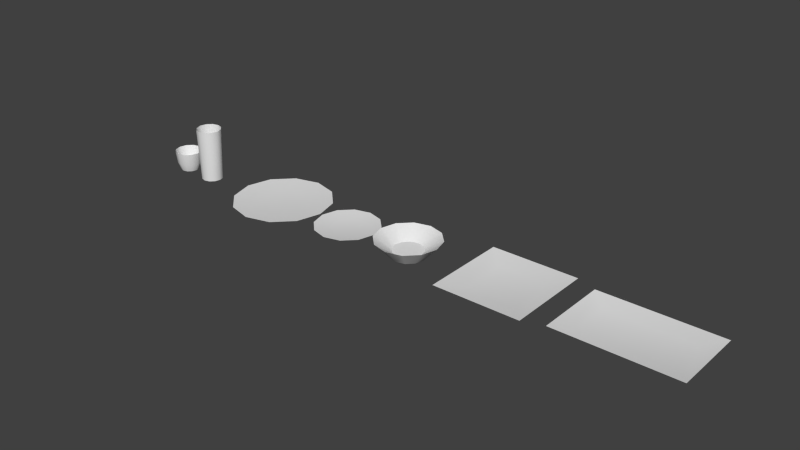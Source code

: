 # Source: Dishes.blend  (saved by Blender 2.70.0; exported with 4.5.12 LTS)
import bpy
from mathutils import Matrix  # noqa: F401  (used for matrix-valued properties, if any)

bpy.ops.wm.read_factory_settings(use_empty=True)
scene = bpy.context.scene
scene.name = 'Scene'

# ---- collections
col_collection_1 = bpy.data.collections.new('Collection 1'); scene.collection.children.link(col_collection_1)

# ---- materials (node trees are filled in below, after node groups)
mat_default = bpy.data.materials.new('Default')
mat_default.alpha_threshold = 0.0
mat_default.use_transparent_shadow = False
mat_default.roughness = 0.5
mat_default.line_color = (0.0, 0.0, 0.0, 1.0)

# ---- material node trees

# ---- world
world_world = bpy.data.worlds.new('World'); scene.world = world_world
world_world.color = (0.05088, 0.05088, 0.05088)
world_world.use_sun_shadow = False
world_world.sun_shadow_jitter_overblur = 0.0
world_world.cycles.sampling_method = 'MANUAL'
world_world.cycles.sample_map_resolution = 256

# ---- meshes
me_dish_007 = bpy.data.meshes.new('Dish.007')
me_dish_007.from_pydata([(0.02646, -0.03375, 0.01528), (0.03056, -0.03375, -4.487e-09), (0.04074, -0.006658, -4.487e-09), (0.03528, -0.006658, 0.02037), (0.01528, -0.03375, 0.02646), (0.02037, -0.006658, 0.03528), (1.49e-07, -0.03375, 0.03056), (1.49e-07, -0.006658, 0.04073), (-0.01528, -0.03375, 0.02646), (-0.02037, -0.006658, 0.03528), (-0.02646, -0.03375, 0.01528), (-0.03528, -0.006658, 0.02037), (-0.03056, -0.03375, -4.487e-09), (-0.04073, -0.006658, -4.487e-09), (-0.02646, -0.03375, -0.01528), (-0.03528, -0.006658, -0.02037), (-0.01528, -0.03375, -0.02646), (-0.02037, -0.006658, -0.03528), (1.49e-07, -0.03375, -0.03056), (1.49e-07, -0.006658, -0.04074), (0.01528, -0.03375, -0.02646), (0.02037, -0.006658, -0.03528), (0.02646, -0.03375, -0.01528), (0.03528, -0.006658, -0.02037), (0.02347, -0.0191, -0.01355), (0.01355, -0.0191, -0.02347), (1.49e-07, -0.0191, -0.0271), (-0.01355, -0.0191, -0.02347), (-0.02347, -0.0191, -0.01355), (-0.0271, -0.0191, -4.487e-09), (-0.02347, -0.0191, 0.01355), (-0.01355, -0.0191, 0.02347), (1.49e-07, -0.0191, 0.0271), (0.01355, -0.0191, 0.02347), (0.02347, -0.0191, 0.01355), (0.0271, -0.0191, -4.487e-09), (0.03934, 0.0332, -0.02271), (0.02271, 0.0332, -0.03934), (1.49e-07, 0.0332, -0.04542), (-0.02271, 0.0332, -0.03934), (-0.03934, 0.0332, -0.02271), (-0.04542, 0.0332, -4.487e-09), (-0.03934, 0.0332, 0.02271), (-0.02271, 0.0332, 0.03933), (1.49e-07, 0.0332, 0.04542), (0.02271, 0.0332, 0.03933), (0.03934, 0.0332, 0.02271), (0.04542, 0.0332, -4.487e-09)], [], [(0, 1, 2, 3), (4, 0, 3, 5), (6, 4, 5, 7), (8, 6, 7, 9), (10, 8, 9, 11), (12, 10, 11, 13), (14, 12, 13, 15), (16, 14, 15, 17), (18, 16, 17, 19), (20, 18, 19, 21), (22, 20, 21, 23), (1, 22, 23, 2), (36, 37, 25, 24), (37, 38, 26, 25), (38, 39, 27, 26), (39, 40, 28, 27), (40, 41, 29, 28), (41, 42, 30, 29), (42, 43, 31, 30), (43, 44, 32, 31), (44, 45, 33, 32), (45, 46, 34, 33), (46, 47, 35, 34), (47, 36, 24, 35), (2, 47, 46, 3), (3, 46, 45, 5), (5, 45, 44, 7), (7, 44, 43, 9), (9, 43, 42, 11), (11, 42, 41, 13), (13, 41, 40, 15), (15, 40, 39, 17), (17, 39, 38, 19), (19, 38, 37, 21), (21, 37, 36, 23), (23, 36, 47, 2), (35, 24, 25, 26, 27, 28, 29, 30, 31, 32, 33, 34), (1, 0, 4, 6, 8, 10, 12, 14, 16, 18, 20, 22)])
me_dish_007.polygons.foreach_set('use_smooth', [True] * 38)
_uv = me_dish_007.uv_layers.new(name='UVMap')
_uv.uv.foreach_set('vector', [0.9287, 0.2525, 0.995, 0.5, 0.995, 0.5, 0.9287, 0.2525, 0.7475, 0.07128, 0.9287, 0.2525, 0.9287, 0.2525, 0.7475, 0.07128, 0.5, 0.00495, 0.7475, 0.07128, 0.7475, 0.07128, 0.5, 0.00495, 0.2525, 0.07128, 0.5, 0.00495, 0.5, 0.00495, 0.2525, 0.07128, 0.07128, 0.2525, 0.2525, 0.07128, 0.2525, 0.07128, 0.07128, 0.2525, 0.00495, 0.5, 0.07128, 0.2525, 0.07128, 0.2525, 0.00495, 0.5, 0.07128, 0.7475, 0.00495, 0.5, 0.00495, 0.5, 0.07128, 0.7475, 0.2525, 0.9287, 0.07128, 0.7475, 0.07128, 0.7475, 0.2525, 0.9287, 0.5, 0.995, 0.2525, 0.9287, 0.2525, 0.9287, 0.5, 0.995, 0.7475, 0.9287, 0.5, 0.995, 0.5, 0.995, 0.7475, 0.9287, 0.9287, 0.7475, 0.7475, 0.9287, 0.7475, 0.9287, 0.9287, 0.7475, 0.995, 0.5, 0.9287, 0.7475, 0.9287, 0.7475, 0.995, 0.5, 0.9287, 0.7475, 0.7475, 0.9287, 0.7475, 0.9287, 0.9287, 0.7475, 0.7475, 0.9287, 0.5, 0.995, 0.5, 0.995, 0.7475, 0.9287, 0.5, 0.995, 0.2525, 0.9287, 0.2525, 0.9287, 0.5, 0.995, 0.2525, 0.9287, 0.07128, 0.7475, 0.07128, 0.7475, 0.2525, 0.9287, 0.07128, 0.7475, 0.00495, 0.5, 0.00495, 0.5, 0.07128, 0.7475, 0.00495, 0.5, 0.07128, 0.2525, 0.07128, 0.2525, 0.00495, 0.5, 0.07128, 0.2525, 0.2525, 0.07128, 0.2525, 0.07128, 0.07128, 0.2525, 0.2525, 0.07128, 0.5, 0.00495, 0.5, 0.00495, 0.2525, 0.07128, 0.5, 0.00495, 0.7475, 0.07128, 0.7475, 0.07128, 0.5, 0.00495, 0.7475, 0.07128, 0.9287, 0.2525, 0.9287, 0.2525, 0.7475, 0.07128, 0.9287, 0.2525, 0.995, 0.5, 0.995, 0.5, 0.9287, 0.2525, 0.995, 0.5, 0.9287, 0.7475, 0.9287, 0.7475, 0.995, 0.5, 0.995, 0.5, 0.995, 0.5, 0.9287, 0.2525, 0.9287, 0.2525, 0.9287, 0.2525, 0.9287, 0.2525, 0.7475, 0.07128, 0.7475, 0.07128, 0.7475, 0.07128, 0.7475, 0.07128, 0.5, 0.00495, 0.5, 0.00495, 0.5, 0.00495, 0.5, 0.00495, 0.2525, 0.07128, 0.2525, 0.07128, 0.2525, 0.07128, 0.2525, 0.07128, 0.07128, 0.2525, 0.07128, 0.2525, 0.07128, 0.2525, 0.07128, 0.2525, 0.00495, 0.5, 0.00495, 0.5, 0.00495, 0.5, 0.00495, 0.5, 0.07128, 0.7475, 0.07128, 0.7475, 0.07128, 0.7475, 0.07128, 0.7475, 0.2525, 0.9287, 0.2525, 0.9287, 0.2525, 0.9287, 0.2525, 0.9287, 0.5, 0.995, 0.5, 0.995, 0.5, 0.995, 0.5, 0.995, 0.7475, 0.9287, 0.7475, 0.9287, 0.7475, 0.9287, 0.7475, 0.9287, 0.9287, 0.7475, 0.9287, 0.7475, 0.9287, 0.7475, 0.9287, 0.7475, 0.995, 0.5, 0.995, 0.5, 0.995, 0.5, 0.9287, 0.7475, 0.7475, 0.9287, 0.5, 0.995, 0.2525, 0.9287, 0.07128, 0.7475, 0.00495, 0.5, 0.07128, 0.2525, 0.2525, 0.07128, 0.5, 0.00495, 0.7475, 0.07128, 0.9287, 0.2525, 0.995, 0.5, 0.9287, 0.2525, 0.7475, 0.07128, 0.5, 0.00495, 0.2525, 0.07128, 0.07128, 0.2525, 0.00495, 0.5, 0.07128, 0.7475, 0.2525, 0.9287, 0.5, 0.995, 0.7475, 0.9287, 0.9287, 0.7475])
me_dish_007.materials.append(mat_default)
me_dish_007.use_remesh_preserve_volume = False
me_dish_007.use_remesh_preserve_attributes = False
me_dish_007.use_mirror_vertex_groups = False
me_dish_007.update()
me_dish_006 = bpy.data.meshes.new('Dish.006')
me_dish_006.from_pydata([(0.03096, -0.08834, 0.01788), (0.03575, -0.08834, 2.642e-09), (0.04184, 0.08853, 2.642e-09), (0.03624, 0.08853, 0.02092), (0.01788, -0.08834, 0.03096), (0.02092, 0.08853, 0.03624), (5.96e-08, -0.08834, 0.03575), (5.96e-08, 0.08853, 0.04184), (-0.01788, -0.08834, 0.03096), (-0.02092, 0.08853, 0.03624), (-0.03096, -0.08834, 0.01788), (-0.03624, 0.08853, 0.02092), (-0.03575, -0.08834, 2.642e-09), (-0.04184, 0.08853, 2.642e-09), (-0.03096, -0.08834, -0.01788), (-0.03624, 0.08853, -0.02092), (-0.01788, -0.08834, -0.03096), (-0.02092, 0.08853, -0.03624), (5.96e-08, -0.08834, -0.03575), (5.96e-08, 0.08853, -0.04184), (0.01788, -0.08834, -0.03096), (0.02092, 0.08853, -0.03624), (0.03096, -0.08834, -0.01788), (0.03624, 0.08853, -0.02092), (0.02746, -0.0712, -0.01585), (0.01586, -0.0712, -0.02746), (5.96e-08, -0.0712, -0.03171), (-0.01585, -0.0712, -0.02746), (-0.02746, -0.0712, -0.01585), (-0.03171, -0.0712, 2.642e-09), (-0.02746, -0.0712, 0.01586), (-0.01585, -0.0712, 0.02746), (5.96e-08, -0.0712, 0.03171), (0.01586, -0.0712, 0.02746), (0.02746, -0.0712, 0.01586), (0.03171, -0.0712, 2.642e-09)], [], [(0, 1, 2, 3), (4, 0, 3, 5), (6, 4, 5, 7), (8, 6, 7, 9), (10, 8, 9, 11), (12, 10, 11, 13), (14, 12, 13, 15), (16, 14, 15, 17), (18, 16, 17, 19), (20, 18, 19, 21), (22, 20, 21, 23), (1, 22, 23, 2), (23, 21, 25, 24), (21, 19, 26, 25), (19, 17, 27, 26), (17, 15, 28, 27), (15, 13, 29, 28), (13, 11, 30, 29), (11, 9, 31, 30), (9, 7, 32, 31), (7, 5, 33, 32), (5, 3, 34, 33), (3, 2, 35, 34), (2, 23, 24, 35), (22, 1, 0, 4, 6, 8, 10, 12, 14, 16, 18, 20), (30, 31, 32, 33, 34, 35, 24, 25, 26, 27, 28, 29)])
me_dish_006.polygons.foreach_set('use_smooth', [True] * 26)
_uv = me_dish_006.uv_layers.new(name='UVMap')
_uv.uv.foreach_set('vector', [0.9287, 0.2525, 0.995, 0.5, 0.995, 0.5, 0.9287, 0.2525, 0.7475, 0.07128, 0.9287, 0.2525, 0.9287, 0.2525, 0.7475, 0.07128, 0.5, 0.00495, 0.7475, 0.07128, 0.7475, 0.07128, 0.5, 0.00495, 0.2525, 0.07128, 0.5, 0.00495, 0.5, 0.00495, 0.2525, 0.07128, 0.07128, 0.2525, 0.2525, 0.07128, 0.2525, 0.07128, 0.07128, 0.2525, 0.00495, 0.5, 0.07128, 0.2525, 0.07128, 0.2525, 0.00495, 0.5, 0.07128, 0.7475, 0.00495, 0.5, 0.00495, 0.5, 0.07128, 0.7475, 0.2525, 0.9287, 0.07128, 0.7475, 0.07128, 0.7475, 0.2525, 0.9287, 0.5, 0.995, 0.2525, 0.9287, 0.2525, 0.9287, 0.5, 0.995, 0.7475, 0.9287, 0.5, 0.995, 0.5, 0.995, 0.7475, 0.9287, 0.9287, 0.7475, 0.7475, 0.9287, 0.7475, 0.9287, 0.9287, 0.7475, 0.995, 0.5, 0.9287, 0.7475, 0.9287, 0.7475, 0.995, 0.5, 0.9287, 0.7475, 0.7475, 0.9287, 0.7475, 0.9287, 0.9287, 0.7475, 0.7475, 0.9287, 0.5, 0.995, 0.5, 0.995, 0.7475, 0.9287, 0.5, 0.995, 0.2525, 0.9287, 0.2525, 0.9287, 0.5, 0.995, 0.2525, 0.9287, 0.07128, 0.7475, 0.07128, 0.7475, 0.2525, 0.9287, 0.07128, 0.7475, 0.00495, 0.5, 0.00495, 0.5, 0.07128, 0.7475, 0.00495, 0.5, 0.07128, 0.2525, 0.07128, 0.2525, 0.00495, 0.5, 0.07128, 0.2525, 0.2525, 0.07128, 0.2525, 0.07128, 0.07128, 0.2525, 0.2525, 0.07128, 0.5, 0.00495, 0.5, 0.00495, 0.2525, 0.07128, 0.5, 0.00495, 0.7475, 0.07128, 0.7475, 0.07128, 0.5, 0.00495, 0.7475, 0.07128, 0.9287, 0.2525, 0.9287, 0.2525, 0.7475, 0.07128, 0.9287, 0.2525, 0.995, 0.5, 0.995, 0.5, 0.9287, 0.2525, 0.995, 0.5, 0.9287, 0.7475, 0.9287, 0.7475, 0.995, 0.5, 0.9287, 0.7475, 0.995, 0.5, 0.9287, 0.2525, 0.7475, 0.07128, 0.5, 0.00495, 0.2525, 0.07128, 0.07128, 0.2525, 0.00495, 0.5, 0.07128, 0.7475, 0.2525, 0.9287, 0.5, 0.995, 0.7475, 0.9287, 0.07128, 0.2525, 0.2525, 0.07128, 0.5, 0.00495, 0.7475, 0.07128, 0.9287, 0.2525, 0.995, 0.5, 0.9287, 0.7475, 0.7475, 0.9287, 0.5, 0.995, 0.2525, 0.9287, 0.07128, 0.7475, 0.00495, 0.5])
me_dish_006.materials.append(mat_default)
me_dish_006.use_remesh_preserve_volume = False
me_dish_006.use_remesh_preserve_attributes = False
me_dish_006.use_mirror_vertex_groups = False
me_dish_006.update()
me_dish_005 = bpy.data.meshes.new('Dish.005')
me_dish_005.from_pydata([(0.07621, -0.01235, 0.044), (0.08799, -0.01235, 4.126e-10), (0.1636, 0.008563, 4.126e-10), (0.1417, 0.008563, 0.08179), (0.044, -0.01235, 0.07621), (0.08179, 0.008563, 0.1417), (5.018e-11, -0.01235, 0.08799), (5.018e-11, 0.008563, 0.1636), (-0.044, -0.01235, 0.07621), (-0.08179, 0.008563, 0.1417), (-0.07621, -0.01235, 0.044), (-0.1417, 0.008563, 0.08179), (-0.08799, -0.01235, 4.126e-10), (-0.1636, 0.008563, 4.126e-10), (-0.07621, -0.01235, -0.044), (-0.1417, 0.008563, -0.08179), (-0.044, -0.01235, -0.07621), (-0.08179, 0.008563, -0.1417), (5.018e-11, -0.01235, -0.08799), (5.018e-11, 0.008563, -0.1636), (0.044, -0.01235, -0.07621), (0.08179, 0.008563, -0.1417), (0.07621, -0.01235, -0.044), (0.1417, 0.008563, -0.08179), (0.06759, 0.0008489, -0.03902), (0.03902, 0.0008489, -0.06759), (5.018e-11, 0.0008489, -0.07804), (-0.03902, 0.0008489, -0.06759), (-0.06759, 0.0008489, -0.03902), (-0.07804, 0.0008489, 4.126e-10), (-0.06759, 0.0008489, 0.03902), (-0.03902, 0.0008489, 0.06759), (5.018e-11, 0.0008489, 0.07804), (0.03902, 0.0008489, 0.06759), (0.06759, 0.0008489, 0.03902), (0.07804, 0.0008489, 4.126e-10)], [], [(0, 1, 2, 3), (4, 0, 3, 5), (6, 4, 5, 7), (8, 6, 7, 9), (10, 8, 9, 11), (12, 10, 11, 13), (14, 12, 13, 15), (16, 14, 15, 17), (18, 16, 17, 19), (20, 18, 19, 21), (22, 20, 21, 23), (1, 22, 23, 2), (23, 21, 25, 24), (21, 19, 26, 25), (19, 17, 27, 26), (17, 15, 28, 27), (15, 13, 29, 28), (13, 11, 30, 29), (11, 9, 31, 30), (9, 7, 32, 31), (7, 5, 33, 32), (5, 3, 34, 33), (3, 2, 35, 34), (2, 23, 24, 35), (28, 29, 30, 31, 32, 33, 34, 35, 24, 25, 26, 27), (12, 14, 16, 18, 20, 22, 1, 0, 4, 6, 8, 10)])
me_dish_005.polygons.foreach_set('use_smooth', [True] * 26)
_uv = me_dish_005.uv_layers.new(name='UVMap')
_uv.uv.foreach_set('vector', [0.9287, 0.2525, 0.995, 0.5, 0.995, 0.5, 0.9287, 0.2525, 0.7475, 0.07128, 0.9287, 0.2525, 0.9287, 0.2525, 0.7475, 0.07128, 0.5, 0.00495, 0.7475, 0.07128, 0.7475, 0.07128, 0.5, 0.00495, 0.2525, 0.07128, 0.5, 0.00495, 0.5, 0.00495, 0.2525, 0.07128, 0.07128, 0.2525, 0.2525, 0.07128, 0.2525, 0.07128, 0.07128, 0.2525, 0.00495, 0.5, 0.07128, 0.2525, 0.07128, 0.2525, 0.00495, 0.5, 0.07128, 0.7475, 0.00495, 0.5, 0.00495, 0.5, 0.07128, 0.7475, 0.2525, 0.9287, 0.07128, 0.7475, 0.07128, 0.7475, 0.2525, 0.9287, 0.5, 0.995, 0.2525, 0.9287, 0.2525, 0.9287, 0.5, 0.995, 0.7475, 0.9287, 0.5, 0.995, 0.5, 0.995, 0.7475, 0.9287, 0.9287, 0.7475, 0.7475, 0.9287, 0.7475, 0.9287, 0.9287, 0.7475, 0.995, 0.5, 0.9287, 0.7475, 0.9287, 0.7475, 0.995, 0.5, 0.9287, 0.7475, 0.7475, 0.9287, 0.7475, 0.9287, 0.9287, 0.7475, 0.7475, 0.9287, 0.5, 0.995, 0.5, 0.995, 0.7475, 0.9287, 0.5, 0.995, 0.2525, 0.9287, 0.2525, 0.9287, 0.5, 0.995, 0.2525, 0.9287, 0.07128, 0.7475, 0.07128, 0.7475, 0.2525, 0.9287, 0.07128, 0.7475, 0.00495, 0.5, 0.00495, 0.5, 0.07128, 0.7475, 0.00495, 0.5, 0.07128, 0.2525, 0.07128, 0.2525, 0.00495, 0.5, 0.07128, 0.2525, 0.2525, 0.07128, 0.2525, 0.07128, 0.07128, 0.2525, 0.2525, 0.07128, 0.5, 0.00495, 0.5, 0.00495, 0.2525, 0.07128, 0.5, 0.00495, 0.7475, 0.07128, 0.7475, 0.07128, 0.5, 0.00495, 0.7475, 0.07128, 0.9287, 0.2525, 0.9287, 0.2525, 0.7475, 0.07128, 0.9287, 0.2525, 0.995, 0.5, 0.995, 0.5, 0.9287, 0.2525, 0.995, 0.5, 0.9287, 0.7475, 0.9287, 0.7475, 0.995, 0.5, 0.07128, 0.7475, 0.00495, 0.5, 0.07128, 0.2525, 0.2525, 0.07128, 0.5, 0.00495, 0.7475, 0.07128, 0.9287, 0.2525, 0.995, 0.5, 0.9287, 0.7475, 0.7475, 0.9287, 0.5, 0.995, 0.2525, 0.9287, 0.00495, 0.5, 0.07128, 0.7475, 0.2525, 0.9287, 0.5, 0.995, 0.7475, 0.9287, 0.9287, 0.7475, 0.995, 0.5, 0.9287, 0.2525, 0.7475, 0.07128, 0.5, 0.00495, 0.2525, 0.07128, 0.07128, 0.2525])
me_dish_005.materials.append(mat_default)
me_dish_005.use_remesh_preserve_volume = False
me_dish_005.use_remesh_preserve_attributes = False
me_dish_005.use_mirror_vertex_groups = False
me_dish_005.update()
me_dish_004 = bpy.data.meshes.new('Dish.004')
me_dish_004.from_pydata([(0.04956, -0.01234, 0.02861), (0.05723, -0.01234, -1.033e-10), (0.1064, 0.008567, -1.033e-10), (0.09214, 0.008567, 0.0532), (0.02861, -0.01234, 0.04956), (0.0532, 0.008567, 0.09214), (-2.98e-08, -0.01234, 0.05723), (-2.98e-08, 0.008567, 0.1064), (-0.02862, -0.01234, 0.04956), (-0.0532, 0.008567, 0.09214), (-0.04956, -0.01234, 0.02861), (-0.09214, 0.008567, 0.0532), (-0.05723, -0.01234, -1.033e-10), (-0.1064, 0.008567, -1.033e-10), (-0.04956, -0.01234, -0.02861), (-0.09214, 0.008567, -0.0532), (-0.02862, -0.01234, -0.04956), (-0.0532, 0.008567, -0.09214), (-2.98e-08, -0.01234, -0.05723), (-2.98e-08, 0.008567, -0.1064), (0.02861, -0.01234, -0.04956), (0.0532, 0.008567, -0.09214), (0.04956, -0.01234, -0.02861), (0.09214, 0.008567, -0.0532), (0.04396, 0.0008527, -0.02538), (0.02538, 0.0008527, -0.04396), (-2.98e-08, 0.0008527, -0.05076), (-0.02538, 0.0008527, -0.04396), (-0.04396, 0.0008527, -0.02538), (-0.05076, 0.0008527, -1.033e-10), (-0.04396, 0.0008527, 0.02538), (-0.02538, 0.0008527, 0.04396), (-2.98e-08, 0.0008527, 0.05076), (0.02538, 0.0008527, 0.04396), (0.04396, 0.0008527, 0.02538), (0.05076, 0.0008527, -1.033e-10)], [], [(0, 1, 2, 3), (4, 0, 3, 5), (6, 4, 5, 7), (8, 6, 7, 9), (10, 8, 9, 11), (12, 10, 11, 13), (14, 12, 13, 15), (16, 14, 15, 17), (18, 16, 17, 19), (20, 18, 19, 21), (22, 20, 21, 23), (1, 22, 23, 2), (23, 21, 25, 24), (21, 19, 26, 25), (19, 17, 27, 26), (17, 15, 28, 27), (15, 13, 29, 28), (13, 11, 30, 29), (11, 9, 31, 30), (9, 7, 32, 31), (7, 5, 33, 32), (5, 3, 34, 33), (3, 2, 35, 34), (2, 23, 24, 35), (35, 24, 25, 26, 27, 28, 29, 30, 31, 32, 33, 34), (12, 14, 16, 18, 20, 22, 1, 0, 4, 6, 8, 10)])
me_dish_004.polygons.foreach_set('use_smooth', [True] * 26)
_uv = me_dish_004.uv_layers.new(name='UVMap')
_uv.uv.foreach_set('vector', [0.9287, 0.2525, 0.9287, 0.2525, 0.9287, 0.2525, 0.9287, 0.2525, 0.9287, 0.2525, 0.9287, 0.2525, 0.9287, 0.2525, 0.9287, 0.2525, 0.9287, 0.2525, 0.9287, 0.2525, 0.9287, 0.2525, 0.9287, 0.2525, 0.9287, 0.2525, 0.9287, 0.2525, 0.9287, 0.2525, 0.9287, 0.2525, 0.9287, 0.2525, 0.9287, 0.2525, 0.9287, 0.2525, 0.9287, 0.2525, 0.9287, 0.2525, 0.9287, 0.2525, 0.9287, 0.2525, 0.9287, 0.2525, 0.9287, 0.2525, 0.9287, 0.2525, 0.9287, 0.2525, 0.9287, 0.2525, 0.9287, 0.2525, 0.9287, 0.2525, 0.9287, 0.2525, 0.9287, 0.2525, 0.9287, 0.2525, 0.9287, 0.2525, 0.9287, 0.2525, 0.9287, 0.2525, 0.9287, 0.2525, 0.9287, 0.2525, 0.9287, 0.2525, 0.9287, 0.2525, 0.9287, 0.2525, 0.9287, 0.2525, 0.9287, 0.2525, 0.9287, 0.2525, 0.9287, 0.2525, 0.9287, 0.2525, 0.9287, 0.2525, 0.9287, 0.2525, 0.9287, 0.2525, 0.9287, 0.2525, 0.9287, 0.2525, 0.9287, 0.2525, 0.9287, 0.2525, 0.9287, 0.2525, 0.9287, 0.2525, 0.9287, 0.2525, 0.9287, 0.2525, 0.9287, 0.2525, 0.9287, 0.2525, 0.9287, 0.2525, 0.9287, 0.2525, 0.9287, 0.2525, 0.9287, 0.2525, 0.9287, 0.2525, 0.9287, 0.2525, 0.9287, 0.2525, 0.9287, 0.2525, 0.9287, 0.2525, 0.9287, 0.2525, 0.9287, 0.2525, 0.9287, 0.2525, 0.9287, 0.2525, 0.9287, 0.2525, 0.9287, 0.2525, 0.9287, 0.2525, 0.9287, 0.2525, 0.9287, 0.2525, 0.9287, 0.2525, 0.9287, 0.2525, 0.9287, 0.2525, 0.9287, 0.2525, 0.9287, 0.2525, 0.9287, 0.2525, 0.9287, 0.2525, 0.9287, 0.2525, 0.9287, 0.2525, 0.9287, 0.2525, 0.9287, 0.2525, 0.9287, 0.2525, 0.9287, 0.2525, 0.9287, 0.2525, 0.9287, 0.2525, 0.9287, 0.2525, 0.9287, 0.2525, 0.9287, 0.2525, 0.9287, 0.2525, 0.9287, 0.2525, 0.9287, 0.2525, 0.9287, 0.2525, 0.9287, 0.2525, 0.9287, 0.2525, 0.9287, 0.2525, 0.9287, 0.2525, 0.9287, 0.2525, 0.9287, 0.2525, 0.9287, 0.2525, 0.9287, 0.2525, 0.9287, 0.2525, 0.9287, 0.2525, 0.9287, 0.2525, 0.9287, 0.2525, 0.9287, 0.2525, 0.9287, 0.2525, 0.9287, 0.2525, 0.9287, 0.2525, 0.9287, 0.2525, 0.9287, 0.2525, 0.9287, 0.2525, 0.9287, 0.2525, 0.9287, 0.2525])
me_dish_004.materials.append(mat_default)
me_dish_004.use_remesh_preserve_volume = False
me_dish_004.use_remesh_preserve_attributes = False
me_dish_004.use_mirror_vertex_groups = False
me_dish_004.update()
me_dish_003 = bpy.data.meshes.new('Dish.003')
me_dish_003.from_pydata([(0.04956, -0.02797, 0.02861), (0.05723, -0.02797, 5.681e-10), (0.1064, 0.02565, 5.681e-10), (0.09214, 0.02565, 0.0532), (0.02862, -0.02797, 0.04956), (0.0532, 0.02565, 0.09214), (-4.172e-07, -0.02797, 0.05723), (-4.172e-07, 0.02565, 0.1064), (-0.02862, -0.02797, 0.04956), (-0.0532, 0.02565, 0.09214), (-0.04956, -0.02797, 0.02861), (-0.09214, 0.02565, 0.0532), (-0.05723, -0.02797, 5.681e-10), (-0.1064, 0.02565, 5.681e-10), (-0.04956, -0.02797, -0.02861), (-0.09214, 0.02565, -0.0532), (-0.02862, -0.02797, -0.04956), (-0.0532, 0.02565, -0.09214), (-4.172e-07, -0.02797, -0.05723), (-4.172e-07, 0.02565, -0.1064), (0.02862, -0.02797, -0.04956), (0.0532, 0.02565, -0.09214), (0.04956, -0.02797, -0.02861), (0.09214, 0.02565, -0.0532), (0.04396, -0.01083, -0.02538), (0.02538, -0.01083, -0.04396), (-4.172e-07, -0.01083, -0.05076), (-0.02538, -0.01083, -0.04396), (-0.04396, -0.01083, -0.02538), (-0.05076, -0.01083, 5.681e-10), (-0.04396, -0.01083, 0.02538), (-0.02538, -0.01083, 0.04396), (-4.172e-07, -0.01083, 0.05076), (0.02538, -0.01083, 0.04396), (0.04396, -0.01083, 0.02538), (0.05076, -0.01083, 5.681e-10)], [], [(0, 1, 2, 3), (4, 0, 3, 5), (6, 4, 5, 7), (8, 6, 7, 9), (10, 8, 9, 11), (12, 10, 11, 13), (14, 12, 13, 15), (16, 14, 15, 17), (18, 16, 17, 19), (20, 18, 19, 21), (22, 20, 21, 23), (1, 22, 23, 2), (23, 21, 25, 24), (21, 19, 26, 25), (19, 17, 27, 26), (17, 15, 28, 27), (15, 13, 29, 28), (13, 11, 30, 29), (11, 9, 31, 30), (9, 7, 32, 31), (7, 5, 33, 32), (5, 3, 34, 33), (3, 2, 35, 34), (2, 23, 24, 35), (29, 30, 31, 32, 33, 34, 35, 24, 25, 26, 27, 28), (1, 0, 4, 6, 8, 10, 12, 14, 16, 18, 20, 22)])
me_dish_003.polygons.foreach_set('use_smooth', [True] * 26)
_uv = me_dish_003.uv_layers.new(name='UVMap')
_uv.uv.foreach_set('vector', [0.9287, 0.2525, 0.995, 0.5, 0.995, 0.5, 0.9287, 0.2525, 0.7475, 0.07128, 0.9287, 0.2525, 0.9287, 0.2525, 0.7475, 0.07128, 0.5, 0.00495, 0.7475, 0.07128, 0.7475, 0.07128, 0.5, 0.00495, 0.2525, 0.07128, 0.5, 0.00495, 0.5, 0.00495, 0.2525, 0.07128, 0.07128, 0.2525, 0.2525, 0.07128, 0.2525, 0.07128, 0.07128, 0.2525, 0.00495, 0.5, 0.07128, 0.2525, 0.07128, 0.2525, 0.00495, 0.5, 0.07128, 0.7475, 0.00495, 0.5, 0.00495, 0.5, 0.07128, 0.7475, 0.2525, 0.9287, 0.07128, 0.7475, 0.07128, 0.7475, 0.2525, 0.9287, 0.5, 0.995, 0.2525, 0.9287, 0.2525, 0.9287, 0.5, 0.995, 0.7475, 0.9287, 0.5, 0.995, 0.5, 0.995, 0.7475, 0.9287, 0.9287, 0.7475, 0.7475, 0.9287, 0.7475, 0.9287, 0.9287, 0.7475, 0.995, 0.5, 0.9287, 0.7475, 0.9287, 0.7475, 0.995, 0.5, 0.9287, 0.7475, 0.7475, 0.9287, 0.7475, 0.9287, 0.9287, 0.7475, 0.7475, 0.9287, 0.5, 0.995, 0.5, 0.995, 0.7475, 0.9287, 0.5, 0.995, 0.2525, 0.9287, 0.2525, 0.9287, 0.5, 0.995, 0.2525, 0.9287, 0.07128, 0.7475, 0.07128, 0.7475, 0.2525, 0.9287, 0.07128, 0.7475, 0.00495, 0.5, 0.00495, 0.5, 0.07128, 0.7475, 0.00495, 0.5, 0.07128, 0.2525, 0.07128, 0.2525, 0.00495, 0.5, 0.07128, 0.2525, 0.2525, 0.07128, 0.2525, 0.07128, 0.07128, 0.2525, 0.2525, 0.07128, 0.5, 0.00495, 0.5, 0.00495, 0.2525, 0.07128, 0.5, 0.00495, 0.7475, 0.07128, 0.7475, 0.07128, 0.5, 0.00495, 0.7475, 0.07128, 0.9287, 0.2525, 0.9287, 0.2525, 0.7475, 0.07128, 0.9287, 0.2525, 0.995, 0.5, 0.995, 0.5, 0.9287, 0.2525, 0.995, 0.5, 0.9287, 0.7475, 0.9287, 0.7475, 0.995, 0.5, 0.00495, 0.5, 0.07128, 0.2525, 0.2525, 0.07128, 0.5, 0.00495, 0.7475, 0.07128, 0.9287, 0.2525, 0.995, 0.5, 0.9287, 0.7475, 0.7475, 0.9287, 0.5, 0.995, 0.2525, 0.9287, 0.07128, 0.7475, 0.995, 0.5, 0.9287, 0.2525, 0.7475, 0.07128, 0.5, 0.00495, 0.2525, 0.07128, 0.07128, 0.2525, 0.00495, 0.5, 0.07128, 0.7475, 0.2525, 0.9287, 0.5, 0.995, 0.7475, 0.9287, 0.9287, 0.7475])
me_dish_003.materials.append(mat_default)
me_dish_003.use_remesh_preserve_volume = False
me_dish_003.use_remesh_preserve_attributes = False
me_dish_003.use_mirror_vertex_groups = False
me_dish_003.update()
me_dish_002 = bpy.data.meshes.new('Dish.002')
me_dish_002.from_pydata([(0.1439, 0.01124, -0.1439), (0.08163, -0.01249, -0.08163), (-0.08163, -0.01249, -0.08163), (-0.1439, 0.01124, -0.1439), (0.08163, -0.01249, 0.08163), (0.1439, 0.01124, 0.1439), (-0.1439, 0.01124, 0.1439), (-0.08163, -0.01249, 0.08163), (-0.07773, -0.001246, 0.07773), (0.07773, -0.001246, 0.07773), (0.07773, -0.001246, -0.07773), (-0.07773, -0.001246, -0.07773)], [], [(0, 1, 2, 3), (4, 5, 6, 7), (4, 7, 2, 1), (5, 4, 1, 0), (8, 9, 10, 11), (7, 6, 3, 2), (6, 5, 9, 8), (5, 0, 10, 9), (0, 3, 11, 10), (3, 6, 8, 11)])
me_dish_002.polygons.foreach_set('use_smooth', [True] * 10)
_uv = me_dish_002.uv_layers.new(name='UVMap')
_uv.uv.foreach_set('vector', [0.995, 0.995, 0.995, 0.995, 0.00495, 0.995, 0.00495, 0.995, 0.995, 0.00495, 0.995, 0.00495, 0.00495, 0.00495, 0.00495, 0.00495, 0.995, 0.00495, 0.00495, 0.00495, 0.00495, 0.995, 0.995, 0.995, 0.995, 0.00495, 0.995, 0.00495, 0.995, 0.995, 0.995, 0.995, 0.00495, 0.00495, 0.995, 0.00495, 0.995, 0.995, 0.00495, 0.995, 0.00495, 0.00495, 0.00495, 0.00495, 0.00495, 0.995, 0.00495, 0.995, 0.00495, 0.00495, 0.995, 0.00495, 0.995, 0.00495, 0.00495, 0.00495, 0.995, 0.00495, 0.995, 0.995, 0.995, 0.995, 0.995, 0.00495, 0.995, 0.995, 0.00495, 0.995, 0.00495, 0.995, 0.995, 0.995, 0.00495, 0.995, 0.00495, 0.00495, 0.00495, 0.00495, 0.00495, 0.995])
me_dish_002.materials.append(mat_default)
me_dish_002.use_remesh_preserve_volume = False
me_dish_002.use_remesh_preserve_attributes = False
me_dish_002.use_mirror_vertex_groups = False
me_dish_002.update()
me_dish_001 = bpy.data.meshes.new('Dish.001')
me_dish_001.from_pydata([(0.198, 0.0123, -0.121), (0.1456, -0.01143, -0.06866), (-0.1456, -0.01143, -0.06866), (-0.198, 0.0123, -0.121), (0.1456, -0.01143, 0.06866), (0.198, 0.0123, 0.121), (-0.198, 0.0123, 0.121), (-0.1456, -0.01143, 0.06866), (-0.1424, -0.0001862, 0.06538), (0.1424, -0.0001862, 0.06538), (0.1424, -0.0001862, -0.06538), (-0.1424, -0.0001862, -0.06538)], [], [(0, 1, 2, 3), (4, 5, 6, 7), (4, 7, 2, 1), (5, 4, 1, 0), (8, 9, 10, 11), (7, 6, 3, 2), (6, 5, 9, 8), (5, 0, 10, 9), (0, 3, 11, 10), (3, 6, 8, 11)])
me_dish_001.polygons.foreach_set('use_smooth', [True] * 10)
_uv = me_dish_001.uv_layers.new(name='UVMap')
_uv.uv.foreach_set('vector', [0.995, 0.995, 0.995, 0.995, 0.00495, 0.995, 0.00495, 0.995, 0.995, 0.00495, 0.995, 0.00495, 0.00495, 0.00495, 0.00495, 0.00495, 0.995, 0.00495, 0.00495, 0.00495, 0.00495, 0.995, 0.995, 0.995, 0.995, 0.00495, 0.995, 0.00495, 0.995, 0.995, 0.995, 0.995, 0.00495, 0.00495, 0.995, 0.00495, 0.995, 0.995, 0.00495, 0.995, 0.00495, 0.00495, 0.00495, 0.00495, 0.00495, 0.995, 0.00495, 0.995, 0.00495, 0.00495, 0.995, 0.00495, 0.995, 0.00495, 0.00495, 0.00495, 0.995, 0.00495, 0.995, 0.995, 0.995, 0.995, 0.995, 0.00495, 0.995, 0.995, 0.00495, 0.995, 0.00495, 0.995, 0.995, 0.995, 0.00495, 0.995, 0.00495, 0.00495, 0.00495, 0.00495, 0.00495, 0.995])
me_dish_001.materials.append(mat_default)
me_dish_001.use_remesh_preserve_volume = False
me_dish_001.use_remesh_preserve_attributes = False
me_dish_001.use_mirror_vertex_groups = False
me_dish_001.update()

# ---- objects
ob_glass = bpy.data.objects.new('Glass', me_dish_007)
ob_glasstall = bpy.data.objects.new('GlassTall', me_dish_006)
ob_plate = bpy.data.objects.new('Plate', me_dish_005)
ob_platesmall = bpy.data.objects.new('PlateSmall', me_dish_004)
ob_bowl = bpy.data.objects.new('Bowl', me_dish_003)
ob_platesquare = bpy.data.objects.new('PlateSquare', me_dish_002)
ob_platerectangle = bpy.data.objects.new('PlateRectangle', me_dish_001)

# ---- transforms, parenting, visibility, modifiers, constraints
ob_glass.location = (-0.4529, -1.098e-08, 0.03988)
ob_glass.rotation_euler = (1.571, -0.0, 0.0)
ob_glass.lineart.crease_threshold = 0.0
_m = ob_glass.modifiers.new('EdgeSplit', 'EDGE_SPLIT')
ob_glasstall.location = (-0.339, -1.25e-08, 0.09292)
ob_glasstall.rotation_euler = (1.571, -0.0, 0.0)
ob_glasstall.lineart.crease_threshold = 0.0
_m = ob_glasstall.modifiers.new('EdgeSplit', 'EDGE_SPLIT')
ob_plate.location = (-5.018e-11, -2.345e-09, 0.01692)
ob_plate.rotation_euler = (1.571, -0.0, 0.0)
ob_plate.lineart.crease_threshold = 0.0
_m = ob_plate.modifiers.new('EdgeSplit', 'EDGE_SPLIT')
ob_platesmall.location = (0.2786, -2.86e-09, 0.01692)
ob_platesmall.rotation_euler = (1.571, -0.0, 0.0)
ob_platesmall.lineart.crease_threshold = 0.0
_m = ob_platesmall.modifiers.new('EdgeSplit', 'EDGE_SPLIT')
ob_bowl.location = (0.5199, -4.735e-09, 0.03255)
ob_bowl.rotation_euler = (1.571, -0.0, 0.0)
ob_bowl.lineart.crease_threshold = 0.0
_m = ob_bowl.modifiers.new('EdgeSplit', 'EDGE_SPLIT')
ob_platesquare.location = (0.868, -4.821e-09, 0.03064)
ob_platesquare.rotation_euler = (1.571, -0.0, 0.0)
ob_platesquare.lineart.crease_threshold = 0.0
_m = ob_platesquare.modifiers.new('EdgeSplit', 'EDGE_SPLIT')
ob_platerectangle.location = (1.277, -4.819e-09, 0.02958)
ob_platerectangle.rotation_euler = (1.571, -0.0, 0.0)
ob_platerectangle.lineart.crease_threshold = 0.0
_m = ob_platerectangle.modifiers.new('EdgeSplit', 'EDGE_SPLIT')

# ---- collection membership
col_collection_1.objects.link(ob_glass)
col_collection_1.objects.link(ob_glasstall)
col_collection_1.objects.link(ob_plate)
col_collection_1.objects.link(ob_platesmall)
col_collection_1.objects.link(ob_bowl)
col_collection_1.objects.link(ob_platesquare)
col_collection_1.objects.link(ob_platerectangle)

# ---- scene / render settings (as saved in the file)
scene.frame_start = 1; scene.frame_end = 250; scene.frame_set(1)
scene.render.engine = 'BLENDER_EEVEE_NEXT'
scene.render.resolution_percentage = 50
scene.render.dither_intensity = 0.0
scene.cycles.use_denoising = False
scene.cycles.samples = 10
scene.cycles.sampling_pattern = 'TABULATED_SOBOL'
scene.cycles.light_sampling_threshold = 0.0
scene.cycles.use_adaptive_sampling = False
scene.cycles.use_light_tree = False
scene.cycles.blur_glossy = 0.0
scene.cycles.volume_bounces = 1
scene.cycles.pixel_filter_type = 'GAUSSIAN'
scene.cycles.sample_clamp_indirect = 0.0
scene.view_settings.view_transform = 'Standard'
bpy.context.view_layer.update()

# ---- added for rendering (the .blend has no active camera and no usable light): camera, sun
cam_auto = bpy.data.cameras.new('AutoCamera')
cam_auto.lens = 50.0
cam_auto.sensor_width = 36.0
cam_auto.clip_end = 1000.0
ob_auto_camera = bpy.data.objects.new('AutoCamera', cam_auto)
scene.collection.objects.link(ob_auto_camera)
ob_auto_camera.location = (2.34606, -2.22936, 1.57925)
ob_auto_camera.rotation_euler = (1.09748, -7.21219e-08, 0.694738)
scene.camera = ob_auto_camera
light_auto_sun = bpy.data.lights.new('AutoSun', 'SUN')
light_auto_sun.energy = 3.0
light_auto_sun.angle = 0.0523599
ob_auto_sun = bpy.data.objects.new('AutoSun', light_auto_sun)
scene.collection.objects.link(ob_auto_sun)
ob_auto_sun.rotation_euler = (0.872665, 0.174533, 0.523599)
bpy.context.view_layer.update()

